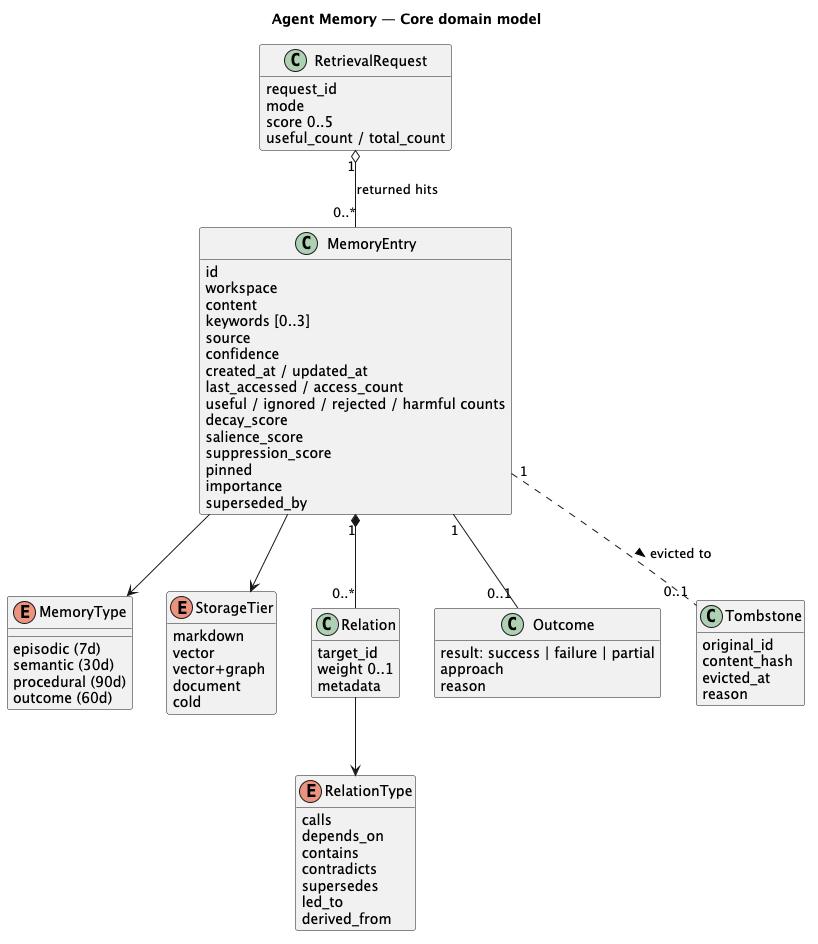

The diagram above was rendered by PlantUML. Its source (embedded in the PNG):
@startuml 04-domain-model
title Agent Memory — Core domain model
hide empty methods

enum MemoryType {
  episodic (7d)
  semantic (30d)
  procedural (90d)
  outcome (60d)
}
enum StorageTier {
  markdown
  vector
  vector+graph
  document
  cold
}
enum RelationType {
  calls
  depends_on
  contains
  contradicts
  supersedes
  led_to
  derived_from
}
class MemoryEntry {
  id
  workspace
  content
  keywords [0..3]
  source
  confidence
  created_at / updated_at
  last_accessed / access_count
  useful / ignored / rejected / harmful counts
  decay_score
  salience_score
  suppression_score
  pinned
  importance
  superseded_by
}
class Relation {
  target_id
  weight 0..1
  metadata
}
class Outcome {
  result: success | failure | partial
  approach
  reason
}
class Tombstone {
  original_id
  content_hash
  evicted_at
  reason
}
class RetrievalRequest {
  request_id
  mode
  score 0..5
  useful_count / total_count
}

MemoryEntry --> MemoryType
MemoryEntry --> StorageTier
MemoryEntry "1" *-- "0..*" Relation
Relation --> RelationType
MemoryEntry "1" -- "0..1" Outcome
MemoryEntry "1" .. "0..1" Tombstone : evicted to >
RetrievalRequest "1" o-- "0..*" MemoryEntry : returned hits
@enduml